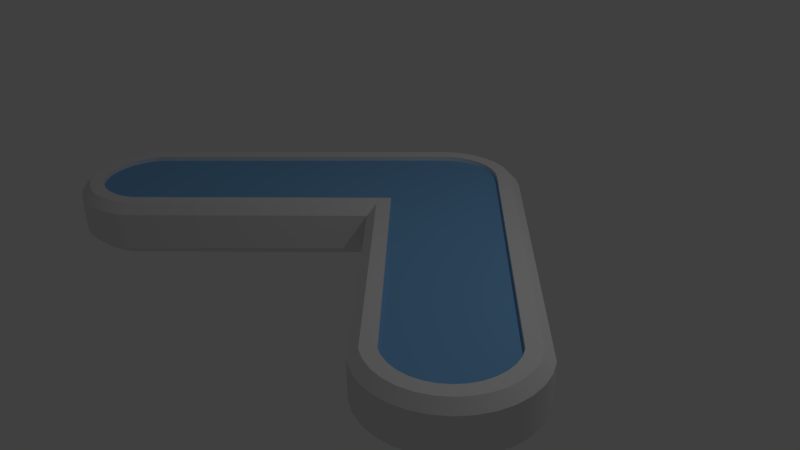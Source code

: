 # Source: arrow.blend  (saved by Blender 2.76.0; exported with 4.5.12 LTS)
import bpy
from mathutils import Matrix  # noqa: F401  (used for matrix-valued properties, if any)

bpy.ops.wm.read_factory_settings(use_empty=True)
scene = bpy.context.scene
scene.name = 'Scene'

# ---- collections
col_collection_1 = bpy.data.collections.new('Collection 1'); scene.collection.children.link(col_collection_1)

# ---- materials (node trees are filled in below, after node groups)
mat_material = bpy.data.materials.new('Material')
mat_material.alpha_threshold = 0.0
mat_material.use_transparent_shadow = False
mat_material.roughness = 0.5
mat_material_001 = bpy.data.materials.new('Material.001')
mat_material_001.alpha_threshold = 0.0
mat_material_001.use_transparent_shadow = False
mat_material_001.diffuse_color = (0.2099, 0.4683, 0.8, 1.0)
mat_material_001.roughness = 0.5

# ---- node groups
ng_auto_smooth = bpy.data.node_groups.new('Auto Smooth', 'GeometryNodeTree')
_s = ng_auto_smooth.interface.new_socket(name='Geometry', in_out='OUTPUT', socket_type='NodeSocketGeometry')
_s = ng_auto_smooth.interface.new_socket(name='Geometry', in_out='INPUT', socket_type='NodeSocketGeometry')
_s = ng_auto_smooth.interface.new_socket(name='Angle', in_out='INPUT', socket_type='NodeSocketFloat')
_s.subtype = 'ANGLE'
_s.min_value = 0.0
_s.max_value = 3.142
ng_auto_smooth.is_modifier = True
_N = ng_auto_smooth.nodes; _L = ng_auto_smooth.links
n0 = _N.new('NodeGroupOutput'); n0.name = 'Group Output'; n0.location = (480, -100)
n1 = _N.new('NodeGroupInput'); n1.name = 'Group Input'; n1.location = (-420, -300)
n2 = _N.new('NodeGroupInput'); n2.name = 'Group Input.001'; n2.location = (-60, -100)
n3 = _N.new('GeometryNodeSetShadeSmooth'); n3.name = 'Set Shade Smooth'; n3.location = (120, -100)
n3.domain = 'EDGE'
n4 = _N.new('GeometryNodeSetShadeSmooth'); n4.name = 'Set Shade Smooth.001'; n4.location = (300, -100)
n5 = _N.new('GeometryNodeInputMeshEdgeAngle'); n5.name = 'Edge Angle'; n5.location = (-420, -220)
n6 = _N.new('GeometryNodeInputEdgeSmooth'); n6.name = 'Is Edge Smooth'; n6.location = (-60, -160)
n7 = _N.new('GeometryNodeInputShadeSmooth'); n7.name = 'Is Face Smooth'; n7.location = (-240, -340)
n8 = _N.new('FunctionNodeBooleanMath'); n8.name = 'Boolean Math'; n8.location = (-60, -220)
n9 = _N.new('FunctionNodeCompare'); n9.name = 'Compare'; n9.location = (-240, -180)
n9.operation = 'LESS_EQUAL'
_L.new(n5.outputs[0], n9.inputs[0])
_L.new(n4.outputs[0], n0.inputs[0])
_L.new(n1.outputs[1], n9.inputs[1])
_L.new(n9.outputs[0], n8.inputs[0])
_L.new(n7.outputs[0], n8.inputs[1])
_L.new(n2.outputs[0], n3.inputs[0])
_L.new(n6.outputs[0], n3.inputs[1])
_L.new(n3.outputs[0], n4.inputs[0])
_L.new(n8.outputs[0], n3.inputs[2])
n0.is_active_output = True

# ---- material node trees

# ---- world
world_world = bpy.data.worlds.new('World'); scene.world = world_world
world_world.color = (0.05088, 0.05088, 0.05088)
world_world.use_sun_shadow = False
world_world.sun_shadow_jitter_overblur = 0.0
world_world.cycles.sampling_method = 'MANUAL'
world_world.cycles.sample_map_resolution = 256

# ---- cameras
cam_camera = bpy.data.cameras.new('Camera')
cam_camera.clip_end = 100.0
cam_camera.lens = 35.0
cam_camera.sensor_width = 32.0
cam_camera.sensor_height = 18.0
cam_camera.ortho_scale = 7.314
cam_camera.dof.focus_distance = 0.0
cam_camera.dof.aperture_fstop = 128.0

# ---- lights
light_lamp = bpy.data.lights.new('Lamp', 'POINT')
light_lamp.transmission_factor = 0.0
light_lamp.cutoff_distance = 30.0
light_lamp.energy = 100.0
light_lamp.shadow_buffer_clip_start = 1.001
light_lamp.shadow_soft_size = 0.1
light_lamp.shadow_maximum_resolution = 0.006
light_lamp.use_absolute_resolution = True
light_lamp.cycles.use_multiple_importance_sampling = False

# ---- meshes
me_circle = bpy.data.meshes.new('Circle')
me_circle.from_pydata([(-0.5678, 0.385, 0.1161), (-0.503, 0.288, 0.0), (-0.3949, 0.4774, 0.1161), (-0.3503, 0.3696, 0.0), (-0.2073, 0.5343, 0.1161), (-0.1849, 0.4198, 0.0), (-2.183, -4.005, 0.1161), (-2.253, -3.91, 0.0), (-2.356, -4.097, 0.1161), (-2.401, -3.989, 0.0), (-2.544, -4.154, 0.1161), (-2.567, -4.04, 0.0), (-2.739, -4.173, 0.1161), (-2.739, -4.057, 0.0), (-2.934, -4.154, 0.1161), (-2.911, -4.04, 0.0), (-3.122, -4.097, 0.1161), (-3.077, -3.989, 0.0), (-3.294, -4.005, 0.1161), (-3.23, -3.908, 0.0), (-3.446, -3.88, 0.1161), (-3.364, -3.798, 0.0), (-3.57, -3.729, 0.1161), (-3.473, -3.664, 0.0), (-3.663, -3.556, 0.1161), (-3.555, -3.511, 0.0), (-3.72, -3.368, 0.1161), (-3.605, -3.345, 0.0), (-3.739, -3.173, 0.1161), (-3.622, -3.173, 0.0), (-3.72, -2.978, 0.1161), (-3.605, -3.001, 0.0), (-3.663, -2.79, 0.1161), (-3.555, -2.835, 0.0), (-3.57, -2.618, 0.1161), (-3.476, -2.687, 0.0), (-0.6411, 0.1747, 0.0), (-0.7194, 0.2606, 0.1161), (0.503, 0.288, 0.0), (0.5678, 0.385, 0.1161), (0.3503, 0.3696, 0.0), (0.3949, 0.4774, 0.1161), (0.1849, 0.4198, 0.0), (0.2073, 0.5343, 0.1161), (0.0, 0.5535, 0.1161), (-9.313e-10, 0.437, 0.0), (0.0, -1.659, 0.0), (0.0, -1.823, 0.1161), (2.253, -3.91, 0.0), (2.183, -4.005, 0.1161), (2.401, -3.989, 0.0), (2.356, -4.097, 0.1161), (2.567, -4.04, 0.0), (2.544, -4.154, 0.1161), (2.739, -4.057, 0.0), (2.739, -4.173, 0.1161), (2.911, -4.04, 0.0), (2.934, -4.154, 0.1161), (3.077, -3.989, 0.0), (3.122, -4.097, 0.1161), (3.23, -3.908, 0.0), (3.294, -4.005, 0.1161), (3.364, -3.798, 0.0), (3.446, -3.88, 0.1161), (3.473, -3.664, 0.0), (3.57, -3.729, 0.1161), (3.555, -3.511, 0.0), (3.663, -3.556, 0.1161), (3.605, -3.345, 0.0), (3.72, -3.368, 0.1161), (3.622, -3.173, 0.0), (3.739, -3.173, 0.1161), (3.605, -3.001, 0.0), (3.72, -2.978, 0.1161), (3.555, -2.835, 0.0), (3.663, -2.79, 0.1161), (3.476, -2.687, 0.0), (3.57, -2.618, 0.1161), (0.7194, 0.2606, 0.1161), (0.6411, 0.1747, 0.0), (-0.7194, 0.2606, 0.5784), (-0.5219, 0.04375, 0.6944), (-0.4043, 0.1402, 0.6944), (-0.5678, 0.385, 0.5784), (-0.2823, 0.2055, 0.6944), (-0.3949, 0.4774, 0.5784), (-0.1507, 0.2454, 0.6944), (-0.2073, 0.5343, 0.5784), (9.313e-10, 0.2593, 0.6944), (0.0, 0.5535, 0.5784), (0.0, -1.823, 0.5784), (0.0, -1.409, 0.6944), (-2.36, -3.767, 0.6944), (-2.183, -4.005, 0.5784), (-2.469, -3.825, 0.6944), (-2.356, -4.097, 0.5784), (-2.601, -3.865, 0.6944), (-2.544, -4.154, 0.5784), (-2.739, -3.879, 0.6944), (-2.739, -4.173, 0.5784), (-2.877, -3.865, 0.6944), (-2.934, -4.154, 0.5784), (-3.009, -3.825, 0.6944), (-3.122, -4.097, 0.5784), (-3.131, -3.76, 0.6944), (-3.294, -4.005, 0.5784), (-3.238, -3.672, 0.6944), (-3.446, -3.88, 0.5784), (-3.326, -3.565, 0.6944), (-3.57, -3.729, 0.5784), (-3.391, -3.443, 0.6944), (-3.663, -3.556, 0.5784), (-3.431, -3.311, 0.6944), (-3.72, -3.368, 0.5784), (-3.445, -3.173, 0.6944), (-3.739, -3.173, 0.5784), (-3.431, -3.035, 0.6944), (-3.72, -2.978, 0.5784), (-3.391, -2.903, 0.6944), (-3.663, -2.79, 0.5784), (-3.332, -2.793, 0.6944), (-3.57, -2.618, 0.5784), (0.5219, 0.04375, 0.6944), (0.7194, 0.2606, 0.5784), (0.5678, 0.385, 0.5784), (0.4043, 0.1402, 0.6944), (0.3949, 0.4774, 0.5784), (0.2823, 0.2055, 0.6944), (0.2073, 0.5343, 0.5784), (0.1507, 0.2454, 0.6944), (2.183, -4.005, 0.5784), (2.36, -3.767, 0.6944), (2.356, -4.097, 0.5784), (2.469, -3.825, 0.6944), (2.544, -4.154, 0.5784), (2.601, -3.865, 0.6944), (2.739, -4.173, 0.5784), (2.739, -3.879, 0.6944), (2.934, -4.154, 0.5784), (2.877, -3.865, 0.6944), (3.122, -4.097, 0.5784), (3.009, -3.825, 0.6944), (3.294, -4.005, 0.5784), (3.131, -3.76, 0.6944), (3.446, -3.88, 0.5784), (3.238, -3.672, 0.6944), (3.57, -3.729, 0.5784), (3.326, -3.565, 0.6944), (3.663, -3.556, 0.5784), (3.391, -3.443, 0.6944), (3.72, -3.368, 0.5784), (3.431, -3.311, 0.6944), (3.739, -3.173, 0.5784), (3.445, -3.173, 0.6944), (3.72, -2.978, 0.5784), (3.431, -3.035, 0.6944), (3.663, -2.79, 0.5784), (3.391, -2.903, 0.6944), (3.57, -2.618, 0.5784), (3.332, -2.793, 0.6944), (-0.6411, 0.1747, 0.6944), (-0.503, 0.288, 0.6944), (-0.3503, 0.3696, 0.6944), (-0.1849, 0.4198, 0.6944), (9.313e-10, 0.437, 0.6944), (0.0, -1.659, 0.6944), (-2.253, -3.91, 0.6944), (-2.401, -3.989, 0.6944), (-2.567, -4.04, 0.6944), (-2.739, -4.057, 0.6944), (-2.911, -4.04, 0.6944), (-3.077, -3.989, 0.6944), (-3.23, -3.908, 0.6944), (-3.364, -3.798, 0.6944), (-3.473, -3.664, 0.6944), (-3.555, -3.511, 0.6944), (-3.605, -3.345, 0.6944), (-3.622, -3.173, 0.6944), (-3.605, -3.001, 0.6944), (-3.555, -2.835, 0.6944), (-3.476, -2.687, 0.6944), (0.503, 0.288, 0.6944), (0.6411, 0.1747, 0.6944), (0.3503, 0.3696, 0.6944), (0.1849, 0.4198, 0.6944), (2.253, -3.91, 0.6944), (2.401, -3.989, 0.6944), (2.567, -4.04, 0.6944), (2.739, -4.057, 0.6944), (2.911, -4.04, 0.6944), (3.077, -3.989, 0.6944), (3.23, -3.908, 0.6944), (3.364, -3.798, 0.6944), (3.473, -3.664, 0.6944), (3.555, -3.511, 0.6944), (3.605, -3.345, 0.6944), (3.622, -3.173, 0.6944), (3.605, -3.001, 0.6944), (3.555, -2.835, 0.6944), (3.476, -2.687, 0.6944), (-0.5219, 0.04375, 0.6325), (-0.4043, 0.1402, 0.6325), (-0.2823, 0.2055, 0.6325), (-0.1507, 0.2454, 0.6325), (7.042e-10, 0.2593, 0.6325), (-2.271e-10, -1.409, 0.6325), (-2.36, -3.767, 0.6325), (-2.469, -3.825, 0.6325), (-2.601, -3.865, 0.6325), (-2.739, -3.879, 0.6325), (-2.877, -3.865, 0.6325), (-3.009, -3.825, 0.6325), (-3.131, -3.76, 0.6325), (-3.238, -3.672, 0.6325), (-3.326, -3.565, 0.6325), (-3.391, -3.443, 0.6325), (-3.431, -3.311, 0.6325), (-3.445, -3.173, 0.6325), (-3.431, -3.035, 0.6325), (-3.391, -2.903, 0.6325), (-3.332, -2.793, 0.6325), (0.4043, 0.1402, 0.6325), (0.5219, 0.04375, 0.6325), (0.2823, 0.2055, 0.6325), (0.1507, 0.2454, 0.6325), (2.36, -3.767, 0.6325), (2.469, -3.825, 0.6325), (2.601, -3.865, 0.6325), (2.739, -3.879, 0.6325), (2.877, -3.865, 0.6325), (3.009, -3.825, 0.6325), (3.131, -3.76, 0.6325), (3.238, -3.672, 0.6325), (3.326, -3.565, 0.6325), (3.391, -3.443, 0.6325), (3.431, -3.311, 0.6325), (3.445, -3.173, 0.6325), (3.431, -3.035, 0.6325), (3.391, -2.903, 0.6325), (3.332, -2.793, 0.6325)], [], [(2, 0, 83, 85), (47, 49, 130, 90), (22, 20, 107, 109), (75, 77, 158, 156), (49, 51, 132, 130), (24, 22, 109, 111), (77, 78, 123, 158), (51, 53, 134, 132), (26, 24, 111, 113), (84, 82, 201, 202), (36, 1, 3, 5, 45, 42, 40, 38, 79, 76, 74, 72, 70, 68, 66, 64, 62, 60, 58, 56, 54, 52, 50, 48, 46, 7, 9, 11, 13, 15, 17, 19, 21, 23, 25, 27, 29, 31, 33, 35), (53, 55, 136, 134), (28, 26, 113, 115), (4, 2, 85, 87), (55, 57, 138, 136), (30, 28, 115, 117), (44, 4, 87, 89), (57, 59, 140, 138), (32, 30, 117, 119), (6, 47, 90, 93), (59, 61, 142, 140), (34, 32, 119, 121), (8, 6, 93, 95), (61, 63, 144, 142), (37, 34, 121, 80), (10, 8, 95, 97), (63, 65, 146, 144), (39, 41, 126, 124), (12, 10, 97, 99), (65, 67, 148, 146), (14, 12, 99, 101), (67, 69, 150, 148), (41, 43, 128, 126), (16, 14, 101, 103), (69, 71, 152, 150), (78, 39, 124, 123), (18, 16, 103, 105), (71, 73, 154, 152), (43, 44, 89, 128), (20, 18, 105, 107), (73, 75, 156, 154), (37, 0, 1, 36), (0, 2, 3, 1), (2, 4, 5, 3), (4, 44, 45, 5), (47, 6, 7, 46), (6, 8, 9, 7), (8, 10, 11, 9), (10, 12, 13, 11), (12, 14, 15, 13), (14, 16, 17, 15), (16, 18, 19, 17), (18, 20, 21, 19), (20, 22, 23, 21), (22, 24, 25, 23), (24, 26, 27, 25), (26, 28, 29, 27), (28, 30, 31, 29), (30, 32, 33, 31), (32, 34, 35, 33), (34, 37, 36, 35), (160, 161, 83, 80), (79, 38, 39, 78), (38, 40, 41, 39), (40, 42, 43, 41), (42, 45, 44, 43), (46, 48, 49, 47), (48, 50, 51, 49), (50, 52, 53, 51), (52, 54, 55, 53), (54, 56, 57, 55), (56, 58, 59, 57), (58, 60, 61, 59), (60, 62, 63, 61), (62, 64, 65, 63), (64, 66, 67, 65), (66, 68, 69, 67), (68, 70, 71, 69), (70, 72, 73, 71), (72, 74, 75, 73), (74, 76, 77, 75), (76, 79, 78, 77), (161, 162, 85, 83), (162, 163, 87, 85), (163, 164, 89, 87), (165, 166, 93, 90), (166, 167, 95, 93), (167, 168, 97, 95), (168, 169, 99, 97), (169, 170, 101, 99), (170, 171, 103, 101), (171, 172, 105, 103), (172, 173, 107, 105), (173, 174, 109, 107), (174, 175, 111, 109), (175, 176, 113, 111), (176, 177, 115, 113), (177, 178, 117, 115), (178, 179, 119, 117), (179, 180, 121, 119), (180, 160, 80, 121), (123, 124, 181, 182), (124, 126, 183, 181), (126, 128, 184, 183), (128, 89, 164, 184), (90, 130, 185, 165), (130, 132, 186, 185), (132, 134, 187, 186), (134, 136, 188, 187), (136, 138, 189, 188), (138, 140, 190, 189), (140, 142, 191, 190), (142, 144, 192, 191), (144, 146, 193, 192), (146, 148, 194, 193), (148, 150, 195, 194), (150, 152, 196, 195), (152, 154, 197, 196), (154, 156, 198, 197), (156, 158, 199, 198), (158, 123, 182, 199), (0, 37, 80, 83), (81, 82, 161, 160), (82, 84, 162, 161), (84, 86, 163, 162), (86, 88, 164, 163), (91, 92, 166, 165), (92, 94, 167, 166), (94, 96, 168, 167), (96, 98, 169, 168), (98, 100, 170, 169), (100, 102, 171, 170), (102, 104, 172, 171), (104, 106, 173, 172), (106, 108, 174, 173), (108, 110, 175, 174), (110, 112, 176, 175), (112, 114, 177, 176), (114, 116, 178, 177), (116, 118, 179, 178), (118, 120, 180, 179), (120, 81, 160, 180), (125, 122, 182, 181), (127, 125, 181, 183), (129, 127, 183, 184), (88, 129, 184, 164), (131, 91, 165, 185), (133, 131, 185, 186), (135, 133, 186, 187), (137, 135, 187, 188), (139, 137, 188, 189), (141, 139, 189, 190), (143, 141, 190, 191), (145, 143, 191, 192), (147, 145, 192, 193), (149, 147, 193, 194), (151, 149, 194, 195), (153, 151, 195, 196), (155, 153, 196, 197), (157, 155, 197, 198), (159, 157, 198, 199), (122, 159, 199, 182), (200, 220, 219, 218, 217, 216, 215, 214, 213, 212, 211, 210, 209, 208, 207, 206, 205, 225, 226, 227, 228, 229, 230, 231, 232, 233, 234, 235, 236, 237, 238, 239, 222, 221, 223, 224, 204, 203, 202, 201), (137, 139, 229, 228), (114, 112, 216, 217), (86, 84, 202, 203), (139, 141, 230, 229), (116, 114, 217, 218), (88, 86, 203, 204), (141, 143, 231, 230), (118, 116, 218, 219), (92, 91, 205, 206), (143, 145, 232, 231), (120, 118, 219, 220), (94, 92, 206, 207), (145, 147, 233, 232), (81, 120, 220, 200), (96, 94, 207, 208), (147, 149, 234, 233), (122, 125, 221, 222), (98, 96, 208, 209), (149, 151, 235, 234), (125, 127, 223, 221), (100, 98, 209, 210), (151, 153, 236, 235), (127, 129, 224, 223), (102, 100, 210, 211), (153, 155, 237, 236), (129, 88, 204, 224), (104, 102, 211, 212), (155, 157, 238, 237), (91, 131, 225, 205), (106, 104, 212, 213), (157, 159, 239, 238), (131, 133, 226, 225), (108, 106, 213, 214), (159, 122, 222, 239), (133, 135, 227, 226), (110, 108, 214, 215), (82, 81, 200, 201), (135, 137, 228, 227), (112, 110, 215, 216)])
me_circle.polygons.foreach_set('use_smooth', [True] * 202)
me_circle.polygons.foreach_set('material_index', [0, 0, 0, 0, 0, 0, 0, 0, 0, 0, 0, 0, 0, 0, 0, 0, 0, 0, 0, 0, 0, 0, 0, 0, 0, 0, 0, 0, 0, 0, 0, 0, 0, 0, 0, 0, 0, 0, 0, 0, 0, 0, 0, 0, 0, 0, 0, 0, 0, 0, 0, 0, 0, 0, 0, 0, 0, 0, 0, 0, 0, 0, 0, 0, 0, 0, 0, 0, 0, 0, 0, 0, 0, 0, 0, 0, 0, 0, 0, 0, 0, 0, 0, 0, 0, 0, 0, 0, 0, 0, 0, 0, 0, 0, 0, 0, 0, 0, 0, 0, 0, 0, 0, 0, 0, 0, 0, 0, 0, 0, 0, 0, 0, 0, 0, 0, 0, 0, 0, 0, 0, 0, 0, 0, 0, 0, 0, 0, 0, 0, 0, 0, 0, 0, 0, 0, 0, 0, 0, 0, 0, 0, 0, 0, 0, 0, 0, 0, 0, 0, 0, 0, 0, 0, 0, 0, 0, 0, 0, 0, 0, 0, 1, 0, 0, 0, 0, 0, 0, 0, 0, 0, 0, 0, 0, 0, 0, 0, 0, 0, 0, 0, 0, 0, 0, 0, 0, 0, 0, 0, 0, 0, 0, 0, 0, 0, 0, 0, 0, 0, 0, 0])
_k = set([(0, 2), (0, 37), (1, 3), (1, 36), (2, 4), (3, 5), (4, 44), (5, 45), (6, 8), (6, 47), (7, 9), (7, 46), (8, 10), (9, 11), (10, 12), (11, 13), (12, 14), (13, 15), (14, 16), (15, 17), (16, 18), (17, 19), (18, 20), (19, 21), (20, 22), (21, 23), (22, 24), (23, 25), (24, 26), (25, 27), (26, 28), (27, 29), (28, 30), (29, 31), (30, 32), (31, 33), (32, 34), (33, 35), (34, 37), (35, 36), (38, 40), (38, 79), (39, 41), (39, 78), (40, 42), (41, 43), (42, 45), (43, 44), (46, 47), (46, 48), (47, 49), (47, 90), (48, 50), (49, 51), (50, 52), (51, 53), (52, 54), (53, 55), (54, 56), (55, 57), (56, 58), (57, 59), (58, 60), (59, 61), (60, 62), (61, 63), (62, 64), (63, 65), (64, 66), (65, 67), (66, 68), (67, 69), (68, 70), (69, 71), (70, 72), (71, 73), (72, 74), (73, 75), (74, 76), (75, 77), (76, 79), (77, 78), (80, 83), (80, 121), (81, 82), (81, 120), (82, 84), (83, 85), (84, 86), (85, 87), (86, 88), (87, 89), (88, 129), (89, 128), (90, 93), (90, 130), (90, 165), (91, 92), (91, 131), (91, 165), (91, 205), (92, 94), (93, 95), (94, 96), (95, 97), (96, 98), (97, 99), (98, 100), (99, 101), (100, 102), (101, 103), (102, 104), (103, 105), (104, 106), (105, 107), (106, 108), (107, 109), (108, 110), (109, 111), (110, 112), (111, 113), (112, 114), (113, 115), (114, 116), (115, 117), (116, 118), (117, 119), (118, 120), (119, 121), (122, 125), (122, 159), (123, 124), (123, 158), (124, 126), (125, 127), (126, 128), (127, 129), (130, 132), (131, 133), (132, 134), (133, 135), (134, 136), (135, 137), (136, 138), (137, 139), (138, 140), (139, 141), (140, 142), (141, 143), (142, 144), (143, 145), (144, 146), (145, 147), (146, 148), (147, 149), (148, 150), (149, 151), (150, 152), (151, 153), (152, 154), (153, 155), (154, 156), (155, 157), (156, 158), (157, 159), (160, 161), (160, 180), (161, 162), (162, 163), (163, 164), (164, 184), (165, 166), (165, 185), (166, 167), (167, 168), (168, 169), (169, 170), (170, 171), (171, 172), (172, 173), (173, 174), (174, 175), (175, 176), (176, 177), (177, 178), (178, 179), (179, 180), (181, 182), (181, 183), (182, 199), (183, 184), (185, 186), (186, 187), (187, 188), (188, 189), (189, 190), (190, 191), (191, 192), (192, 193), (193, 194), (194, 195), (195, 196), (196, 197), (197, 198), (198, 199), (200, 201), (200, 220), (201, 202), (202, 203), (203, 204), (204, 224), (205, 206), (205, 225), (206, 207), (207, 208), (208, 209), (209, 210), (210, 211), (211, 212), (212, 213), (213, 214), (214, 215), (215, 216), (216, 217), (217, 218), (218, 219), (219, 220), (221, 222), (221, 223), (222, 239), (223, 224), (225, 226), (226, 227), (227, 228), (228, 229), (229, 230), (230, 231), (231, 232), (232, 233), (233, 234), (234, 235), (235, 236), (236, 237), (237, 238), (238, 239)])
me_circle.attributes.new('sharp_edge', 'BOOLEAN', 'EDGE').data.foreach_set('value', [ (min(e.vertices), max(e.vertices)) in _k for e in me_circle.edges])
me_circle.materials.append(mat_material)
me_circle.materials.append(mat_material_001)
me_circle.use_remesh_preserve_volume = False
me_circle.use_remesh_preserve_attributes = False
me_circle.use_mirror_vertex_groups = False
me_circle.update()

# ---- objects
ob_circle = bpy.data.objects.new('Circle', me_circle)
ob_lamp = bpy.data.objects.new('Lamp', light_lamp)
ob_camera = bpy.data.objects.new('Camera', cam_camera)

# ---- transforms, parenting, visibility, modifiers, constraints
ob_circle.location = (0.0, 1.725, 0.0)
ob_circle.lineart.crease_threshold = 0.0
_m = ob_circle.modifiers.new('Auto Smooth', 'NODES')
_m.node_group = ng_auto_smooth
_gi = [s.identifier for s in ng_auto_smooth.interface.items_tree if s.item_type == 'SOCKET' and s.in_out == 'INPUT']
_m[_gi[1]] = 3.142  # Angle
ob_lamp.location = (4.076, 1.005, 5.904)
ob_lamp.rotation_euler = (0.6503, 0.05522, 1.866)
ob_lamp.lock_rotations_4d = False
ob_lamp.empty_display_type = 'ARROWS'
ob_lamp.color = (0.0, 0.0, 0.0, 0.0)
ob_lamp.lineart.crease_threshold = 0.0
ob_camera.location = (7.481, -6.508, 5.344)
ob_camera.rotation_euler = (1.109, 0.01082, 0.8149)
ob_camera.lock_rotations_4d = False
ob_camera.empty_display_type = 'ARROWS'
ob_camera.color = (0.0, 0.0, 0.0, 0.0)
ob_camera.display_type = 'WIRE'
ob_camera.lineart.crease_threshold = 0.0

# ---- collection membership
col_collection_1.objects.link(ob_circle)
col_collection_1.objects.link(ob_lamp)
col_collection_1.objects.link(ob_camera)

# ---- scene / render settings (as saved in the file)
scene.camera = ob_camera
scene.frame_start = 1; scene.frame_end = 250; scene.frame_set(1)
scene.render.engine = 'BLENDER_EEVEE_NEXT'
scene.render.resolution_percentage = 50
scene.render.dither_intensity = 0.0
scene.cycles.use_denoising = False
scene.cycles.samples = 10
scene.cycles.sampling_pattern = 'TABULATED_SOBOL'
scene.cycles.light_sampling_threshold = 0.0
scene.cycles.use_adaptive_sampling = False
scene.cycles.use_light_tree = False
scene.cycles.blur_glossy = 0.0
scene.cycles.pixel_filter_type = 'GAUSSIAN'
scene.cycles.sample_clamp_indirect = 0.0
scene.view_settings.view_transform = 'Standard'
bpy.context.view_layer.update()
